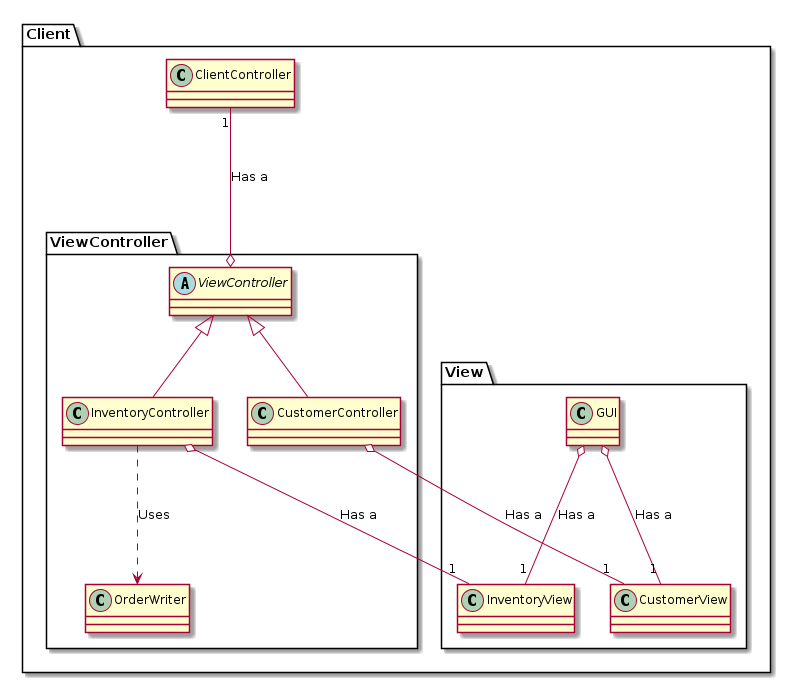

The diagram above was rendered by PlantUML. Its source (embedded in the PNG):
@startuml

package Client{
	package ViewController{
		abstract class ViewController{
    		}
    		class InventoryController extends ViewController{
    		}
    		class CustomerController extends ViewController{
    		}
			class OrderWriter{
    		}

    	}
 
  	class ClientController {
  	}
  	
  	package View{
    		class CustomerView {
    		}
    		class InventoryView {
    		}
    		class GUI{
    		}

    		
    }

 	ClientController "1" ---o ViewController: Has a 
    InventoryController o--- "1" InventoryView: Has a
    CustomerController o--- "1" CustomerView: Has a
    GUI o--- "1" CustomerView: Has a
    GUI o--- "1" InventoryView: Has a
	InventoryController ...> OrderWriter: Uses

}

@enduml